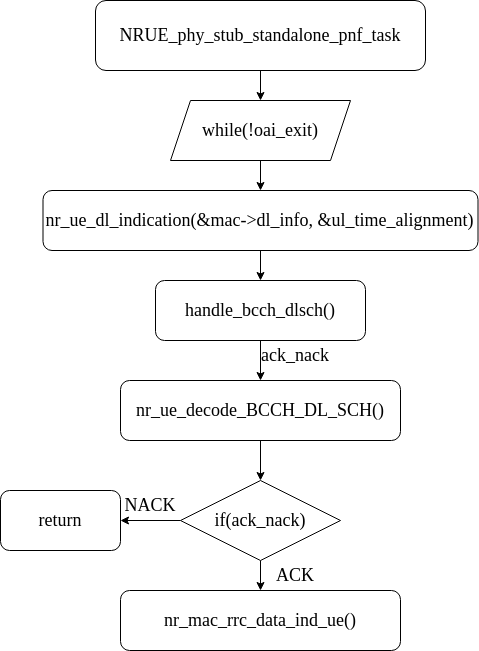

The diagram above was exported from draw.io. Its source (the exported page's mxGraphModel, read from the mxfile embedded in the PNG):
<mxGraphModel dx="1673" dy="909" grid="1" gridSize="10" guides="1" tooltips="1" connect="1" arrows="1" fold="1" page="1" pageScale="1" pageWidth="850" pageHeight="1100" math="0" shadow="0">
  <root>
    <mxCell id="0" />
    <mxCell id="1" parent="0" />
    <mxCell id="x0XC8AtYDiXmP56g1se7-3" style="edgeStyle=orthogonalEdgeStyle;rounded=0;orthogonalLoop=1;jettySize=auto;html=1;fontFamily=Times New Roman;fontSize=18;" edge="1" parent="1" source="x0XC8AtYDiXmP56g1se7-1" target="x0XC8AtYDiXmP56g1se7-2">
      <mxGeometry relative="1" as="geometry" />
    </mxCell>
    <mxCell id="x0XC8AtYDiXmP56g1se7-1" value="&lt;font style=&quot;font-size: 18px;&quot; face=&quot;Times New Roman&quot;&gt;NRUE_phy_stub_standalone_pnf_task&lt;/font&gt;" style="rounded=1;whiteSpace=wrap;html=1;" vertex="1" parent="1">
      <mxGeometry x="210" y="420" width="330" height="70" as="geometry" />
    </mxCell>
    <mxCell id="x0XC8AtYDiXmP56g1se7-5" style="edgeStyle=orthogonalEdgeStyle;rounded=0;orthogonalLoop=1;jettySize=auto;html=1;entryX=0.5;entryY=0;entryDx=0;entryDy=0;fontFamily=Times New Roman;fontSize=18;" edge="1" parent="1" source="x0XC8AtYDiXmP56g1se7-2" target="x0XC8AtYDiXmP56g1se7-4">
      <mxGeometry relative="1" as="geometry" />
    </mxCell>
    <mxCell id="x0XC8AtYDiXmP56g1se7-2" value="while(!oai_exit)" style="shape=parallelogram;perimeter=parallelogramPerimeter;whiteSpace=wrap;html=1;fixedSize=1;fontFamily=Times New Roman;fontSize=18;" vertex="1" parent="1">
      <mxGeometry x="285" y="520" width="180" height="60" as="geometry" />
    </mxCell>
    <mxCell id="x0XC8AtYDiXmP56g1se7-7" style="edgeStyle=orthogonalEdgeStyle;rounded=0;orthogonalLoop=1;jettySize=auto;html=1;entryX=0.5;entryY=0;entryDx=0;entryDy=0;fontFamily=Times New Roman;fontSize=18;" edge="1" parent="1" source="x0XC8AtYDiXmP56g1se7-4" target="x0XC8AtYDiXmP56g1se7-6">
      <mxGeometry relative="1" as="geometry" />
    </mxCell>
    <mxCell id="x0XC8AtYDiXmP56g1se7-4" value="nr_ue_dl_indication(&amp;amp;mac-&amp;gt;dl_info, &amp;amp;ul_time_alignment)" style="rounded=1;whiteSpace=wrap;html=1;fontFamily=Times New Roman;fontSize=18;" vertex="1" parent="1">
      <mxGeometry x="157.5" y="610" width="435" height="60" as="geometry" />
    </mxCell>
    <mxCell id="x0XC8AtYDiXmP56g1se7-9" style="edgeStyle=orthogonalEdgeStyle;rounded=0;orthogonalLoop=1;jettySize=auto;html=1;entryX=0.5;entryY=0;entryDx=0;entryDy=0;fontFamily=Times New Roman;fontSize=18;" edge="1" parent="1" source="x0XC8AtYDiXmP56g1se7-6" target="x0XC8AtYDiXmP56g1se7-8">
      <mxGeometry relative="1" as="geometry" />
    </mxCell>
    <mxCell id="x0XC8AtYDiXmP56g1se7-6" value="handle_bcch_dlsch()" style="rounded=1;whiteSpace=wrap;html=1;fontFamily=Times New Roman;fontSize=18;" vertex="1" parent="1">
      <mxGeometry x="270" y="700" width="210" height="60" as="geometry" />
    </mxCell>
    <mxCell id="x0XC8AtYDiXmP56g1se7-12" style="edgeStyle=orthogonalEdgeStyle;rounded=0;orthogonalLoop=1;jettySize=auto;html=1;entryX=0.5;entryY=0;entryDx=0;entryDy=0;fontFamily=Times New Roman;fontSize=18;" edge="1" parent="1" source="x0XC8AtYDiXmP56g1se7-8" target="x0XC8AtYDiXmP56g1se7-11">
      <mxGeometry relative="1" as="geometry" />
    </mxCell>
    <mxCell id="x0XC8AtYDiXmP56g1se7-8" value="nr_ue_decode_BCCH_DL_SCH()" style="rounded=1;whiteSpace=wrap;html=1;fontFamily=Times New Roman;fontSize=18;" vertex="1" parent="1">
      <mxGeometry x="235" y="800" width="280" height="60" as="geometry" />
    </mxCell>
    <mxCell id="x0XC8AtYDiXmP56g1se7-10" value="ack_nack" style="text;html=1;strokeColor=none;fillColor=none;align=center;verticalAlign=middle;whiteSpace=wrap;rounded=0;fontFamily=Times New Roman;fontSize=18;" vertex="1" parent="1">
      <mxGeometry x="380" y="760" width="60" height="30" as="geometry" />
    </mxCell>
    <mxCell id="x0XC8AtYDiXmP56g1se7-14" style="edgeStyle=orthogonalEdgeStyle;rounded=0;orthogonalLoop=1;jettySize=auto;html=1;fontFamily=Times New Roman;fontSize=18;" edge="1" parent="1" source="x0XC8AtYDiXmP56g1se7-11" target="x0XC8AtYDiXmP56g1se7-13">
      <mxGeometry relative="1" as="geometry" />
    </mxCell>
    <mxCell id="x0XC8AtYDiXmP56g1se7-19" style="edgeStyle=orthogonalEdgeStyle;rounded=0;orthogonalLoop=1;jettySize=auto;html=1;fontFamily=Times New Roman;fontSize=18;" edge="1" parent="1" source="x0XC8AtYDiXmP56g1se7-11" target="x0XC8AtYDiXmP56g1se7-16">
      <mxGeometry relative="1" as="geometry" />
    </mxCell>
    <mxCell id="x0XC8AtYDiXmP56g1se7-11" value="if(ack_nack)" style="rhombus;whiteSpace=wrap;html=1;fontFamily=Times New Roman;fontSize=18;" vertex="1" parent="1">
      <mxGeometry x="295" y="900" width="160" height="80" as="geometry" />
    </mxCell>
    <mxCell id="x0XC8AtYDiXmP56g1se7-13" value="nr_mac_rrc_data_ind_ue()" style="rounded=1;whiteSpace=wrap;html=1;fontFamily=Times New Roman;fontSize=18;" vertex="1" parent="1">
      <mxGeometry x="235" y="1010" width="280" height="60" as="geometry" />
    </mxCell>
    <mxCell id="x0XC8AtYDiXmP56g1se7-15" value="ACK" style="text;html=1;strokeColor=none;fillColor=none;align=center;verticalAlign=middle;whiteSpace=wrap;rounded=0;fontFamily=Times New Roman;fontSize=18;" vertex="1" parent="1">
      <mxGeometry x="380" y="980" width="60" height="30" as="geometry" />
    </mxCell>
    <mxCell id="x0XC8AtYDiXmP56g1se7-16" value="return" style="rounded=1;whiteSpace=wrap;html=1;fontFamily=Times New Roman;fontSize=18;" vertex="1" parent="1">
      <mxGeometry x="115" y="910" width="120" height="60" as="geometry" />
    </mxCell>
    <mxCell id="x0XC8AtYDiXmP56g1se7-20" value="NACK" style="text;html=1;strokeColor=none;fillColor=none;align=center;verticalAlign=middle;whiteSpace=wrap;rounded=0;fontFamily=Times New Roman;fontSize=18;" vertex="1" parent="1">
      <mxGeometry x="235" y="910" width="60" height="30" as="geometry" />
    </mxCell>
  </root>
</mxGraphModel>